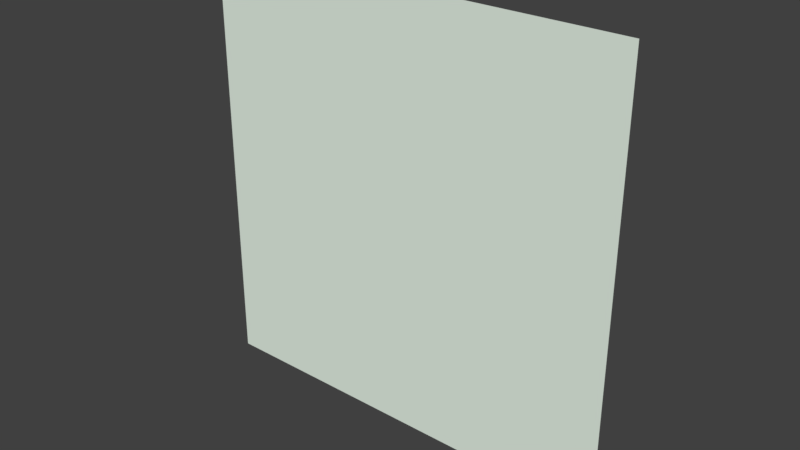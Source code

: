 # Source: background.blend  (saved by Blender 2.79.0; exported with 4.5.12 LTS)
import bpy
from mathutils import Matrix  # noqa: F401  (used for matrix-valued properties, if any)

bpy.ops.wm.read_factory_settings(use_empty=True)
scene = bpy.context.scene
scene.name = 'Scene'

# ---- collections
col_collection_1 = bpy.data.collections.new('Collection 1'); scene.collection.children.link(col_collection_1)

# ---- materials (node trees are filled in below, after node groups)
mat_material = bpy.data.materials.new('Material')
mat_material.alpha_threshold = 0.0
mat_material.use_transparent_shadow = False
mat_material.preview_render_type = 'FLAT'
mat_material.diffuse_color = (0.8, 0.9, 0.8, 1.0)
mat_material.roughness = 0.5
mat_material.specular_intensity = 0.0
mat_material.line_color = (0.0, 0.0, 0.0, 1.0)

# ---- material node trees

# ---- world
world_world = bpy.data.worlds.new('World'); scene.world = world_world
world_world.color = (0.05088, 0.05088, 0.05088)
world_world.use_sun_shadow = False
world_world.sun_shadow_jitter_overblur = 0.0
world_world.cycles.sampling_method = 'MANUAL'

# ---- meshes
me_plane = bpy.data.meshes.new('Plane')
me_plane.from_pydata([(-1.0, -1.0, 0.0), (1.0, -1.0, 0.0), (-1.0, 1.0, 0.0), (1.0, 1.0, 0.0)], [], [(0, 1, 3, 2)])
me_plane.materials.append(mat_material)
me_plane.use_remesh_preserve_volume = False
me_plane.use_remesh_preserve_attributes = False
me_plane.use_mirror_vertex_groups = False
me_plane.update()

# ---- objects
ob_plane = bpy.data.objects.new('Plane', me_plane)

# ---- transforms, parenting, visibility, modifiers, constraints
ob_plane.location = (0.0, 0.0, 0.0)
ob_plane.rotation_euler = (1.571, 0.0, 0.0)
ob_plane.scale = (0.5, 0.5, 1.0)
ob_plane.lineart.crease_threshold = 0.0

# ---- collection membership
col_collection_1.objects.link(ob_plane)

# ---- scene / render settings (as saved in the file)
scene.frame_start = 1; scene.frame_end = 250; scene.frame_set(1)
scene.render.engine = 'BLENDER_EEVEE_NEXT'
scene.render.resolution_percentage = 50
scene.render.dither_intensity = 0.0
scene.cycles.use_denoising = False
scene.cycles.samples = 128
scene.cycles.sampling_pattern = 'TABULATED_SOBOL'
scene.cycles.use_adaptive_sampling = False
scene.cycles.use_light_tree = False
scene.cycles.blur_glossy = 0.0
scene.cycles.sample_clamp_indirect = 0.0
scene.view_settings.view_transform = 'Standard'
bpy.context.view_layer.update()

# ---- added for rendering (the .blend has no active camera and no usable light): camera, sun
cam_auto = bpy.data.cameras.new('AutoCamera')
cam_auto.lens = 50.0
cam_auto.sensor_width = 36.0
cam_auto.clip_end = 1000.0
ob_auto_camera = bpy.data.objects.new('AutoCamera', cam_auto)
scene.collection.objects.link(ob_auto_camera)
ob_auto_camera.location = (1.30847, -1.57016, 1.04677)
ob_auto_camera.rotation_euler = (1.09748, -7.21219e-08, 0.694738)
scene.camera = ob_auto_camera
light_auto_sun = bpy.data.lights.new('AutoSun', 'SUN')
light_auto_sun.energy = 3.0
light_auto_sun.angle = 0.0523599
ob_auto_sun = bpy.data.objects.new('AutoSun', light_auto_sun)
scene.collection.objects.link(ob_auto_sun)
ob_auto_sun.rotation_euler = (0.872665, 0.174533, 0.523599)
bpy.context.view_layer.update()
